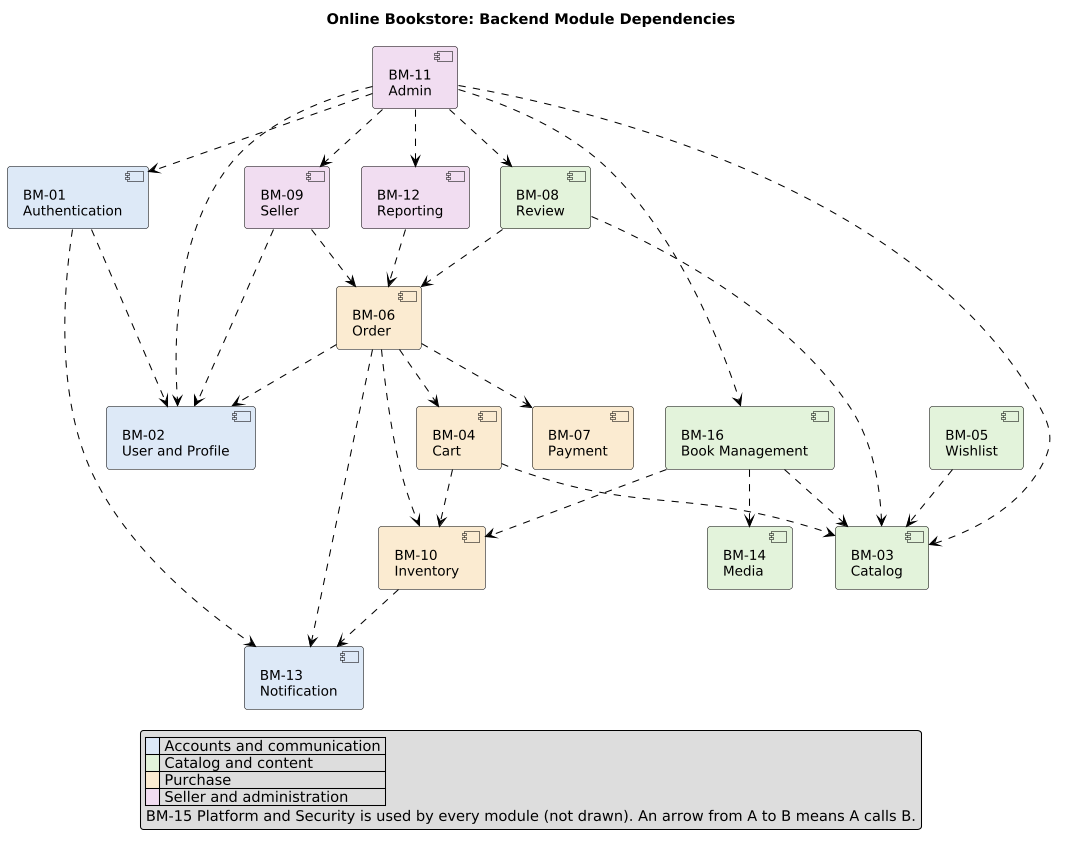

The diagram above was rendered by PlantUML. Its source (embedded in the PNG):
@startuml
skinparam shadowing false
skinparam defaultFontName Arial
skinparam defaultFontSize 13
skinparam ArrowColor #000000
skinparam roundcorner 6
skinparam dpi 100
skinparam component {
  BackgroundColor #FFFFFF
  BorderColor #000000
}
skinparam rectangle {
  BackgroundColor #F7F7F7
  BorderColor #000000
}
skinparam package {
  BackgroundColor #F7F7F7
  BorderColor #000000
}
skinparam node {
  BackgroundColor #F7F7F7
  BorderColor #000000
}
skinparam database {
  BackgroundColor #FFFFFF
  BorderColor #000000
}
skinparam cloud {
  BackgroundColor #FFFFFF
  BorderColor #000000
}
skinparam class {
  BackgroundColor #FFFFFF
  BorderColor #000000
}
skinparam entity {
  BackgroundColor #FFFFFF
  BorderColor #000000
}
title Online Bookstore: Backend Module Dependencies
top to bottom direction
hide stereotype
skinparam nodesep 30
skinparam ranksep 55
skinparam component<<G0>> {
  BackgroundColor #DDE8F7
  BorderColor #000000
}
skinparam component<<G1>> {
  BackgroundColor #E3F2DA
  BorderColor #000000
}
skinparam component<<G2>> {
  BackgroundColor #FBEBD0
  BorderColor #000000
}
skinparam component<<G3>> {
  BackgroundColor #F1DDF0
  BorderColor #000000
}
component "BM-01\nAuthentication" as BM01 <<G0>>
component "BM-02\nUser and Profile" as BM02 <<G0>>
component "BM-03\nCatalog" as BM03 <<G1>>
component "BM-04\nCart" as BM04 <<G2>>
component "BM-05\nWishlist" as BM05 <<G1>>
component "BM-06\nOrder" as BM06 <<G2>>
component "BM-07\nPayment" as BM07 <<G2>>
component "BM-08\nReview" as BM08 <<G1>>
component "BM-09\nSeller" as BM09 <<G3>>
component "BM-10\nInventory" as BM10 <<G2>>
component "BM-11\nAdmin" as BM11 <<G3>>
component "BM-12\nReporting" as BM12 <<G3>>
component "BM-13\nNotification" as BM13 <<G0>>
component "BM-14\nMedia" as BM14 <<G1>>
component "BM-16\nBook Management" as BM16 <<G1>>
BM01 ..> BM02
BM01 ..> BM13
BM04 ..> BM03
BM04 ..> BM10
BM05 ..> BM03
BM06 ..> BM02
BM06 ..> BM04
BM06 ..> BM07
BM06 ..> BM10
BM06 ..> BM13
BM08 ..> BM03
BM08 ..> BM06
BM09 ..> BM02
BM09 ..> BM06
BM10 ..> BM13
BM11 ..> BM01
BM11 ..> BM02
BM11 ..> BM03
BM11 ..> BM08
BM11 ..> BM09
BM11 ..> BM12
BM11 ..> BM16
BM12 ..> BM06
BM16 ..> BM03
BM16 ..> BM10
BM16 ..> BM14
legend bottom
|<#DDE8F7>   | Accounts and communication |
|<#E3F2DA>   | Catalog and content |
|<#FBEBD0>   | Purchase |
|<#F1DDF0>   | Seller and administration |
BM-15 Platform and Security is used by every module (not drawn). An arrow from A to B means A calls B.
endlegend
@enduml